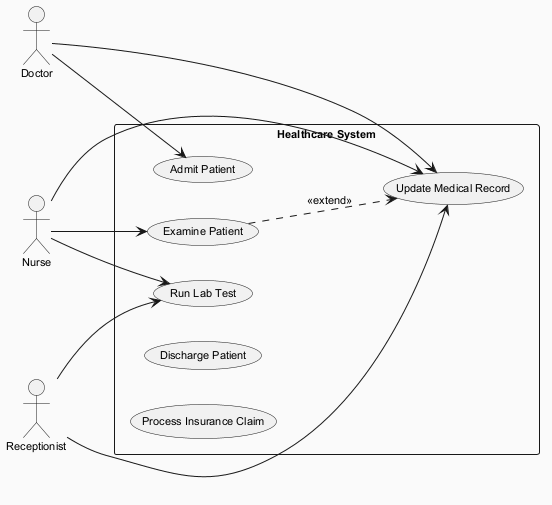

The diagram above was rendered by PlantUML. Its source (embedded in the PNG):
@startuml
skinparam backgroundColor #FAFAFA
skinparam classBackgroundColor #FFF3E0
skinparam classBorderColor #E65100
skinparam defaultFontSize 11
left to right direction
actor "Doctor" as Doctor
actor "Receptionist" as Receptionist
actor "Nurse" as Nurse
rectangle "Healthcare System" {
  usecase "Run Lab Test" as UC_RunLabTest
  usecase "Examine Patient" as UC_ExaminePatient
  usecase "Update Medical Record" as UC_UpdateMedicalRecord
  usecase "Admit Patient" as UC_AdmitPatient
  usecase "Discharge Patient" as UC_DischargePatient
  usecase "Process Insurance Claim" as UC_ProcessInsuranceClaim
}
Doctor --> UC_AdmitPatient
Doctor --> UC_UpdateMedicalRecord
Receptionist --> UC_UpdateMedicalRecord
Receptionist --> UC_RunLabTest
Nurse --> UC_ExaminePatient
Nurse --> UC_UpdateMedicalRecord
Nurse --> UC_RunLabTest
UC_ExaminePatient ..> UC_UpdateMedicalRecord : <<extend>>
@enduml